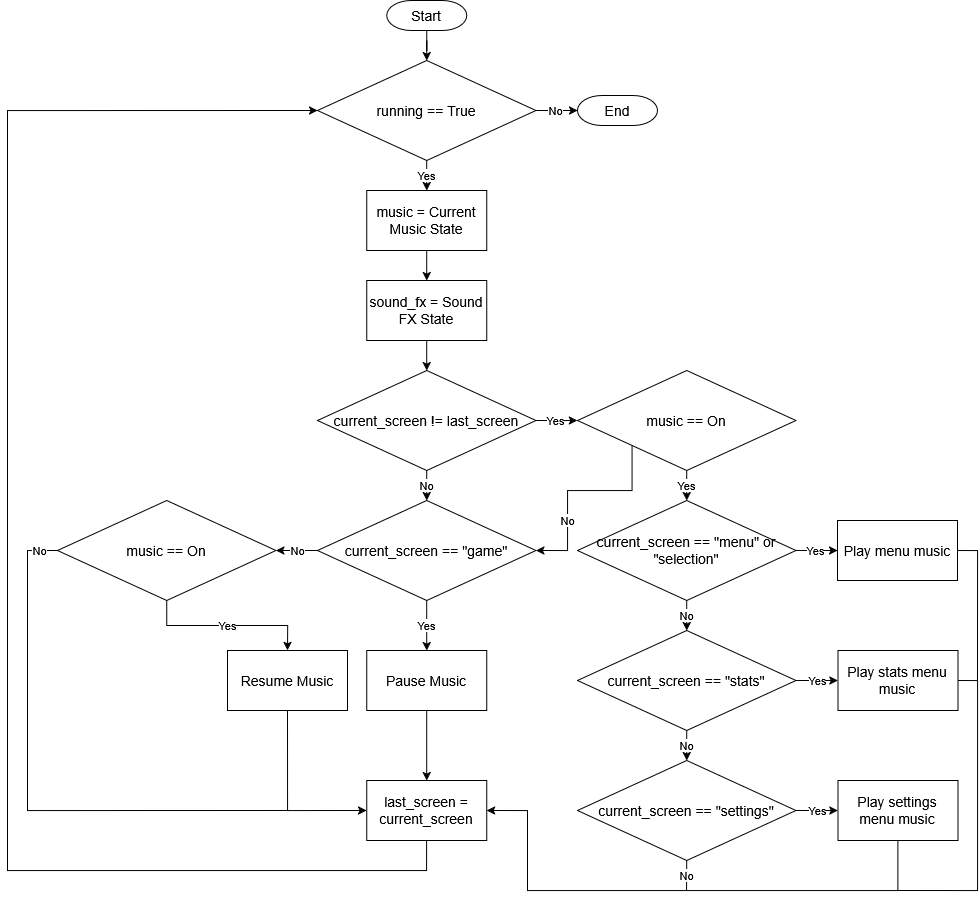

The diagram above was exported from draw.io. Its source (the exported page's mxGraphModel, read from the mxfile embedded in the PNG):
<mxGraphModel dx="3839" dy="1105" grid="1" gridSize="10" guides="1" tooltips="1" connect="1" arrows="1" fold="1" page="1" pageScale="1" pageWidth="827" pageHeight="1169" math="0" shadow="0">
  <root>
    <mxCell id="0" />
    <mxCell id="1" parent="0" />
    <mxCell id="l17djRrTudAg9IlKVf_R-3" edge="1" parent="1" source="U8NYEsB5TPw7Nvn7b_mD-42" style="edgeStyle=orthogonalEdgeStyle;rounded=0;orthogonalLoop=1;jettySize=auto;html=1;exitX=0.5;exitY=1;exitDx=0;exitDy=0;entryX=0.5;entryY=0;entryDx=0;entryDy=0;" target="GRJY-Mz76UNnQjvv64fX-1" value="Yes">
      <mxGeometry relative="1" as="geometry">
        <mxPoint x="-620.79" y="230" as="sourcePoint" />
        <mxPoint x="-620.7850000000001" y="250" as="targetPoint" />
      </mxGeometry>
    </mxCell>
    <mxCell id="U8NYEsB5TPw7Nvn7b_mD-44" edge="1" parent="1" source="PEXeMZqtQIavO_8ZO6sd-1" style="edgeStyle=orthogonalEdgeStyle;rounded=0;orthogonalLoop=1;jettySize=auto;html=1;" target="U8NYEsB5TPw7Nvn7b_mD-42" value="">
      <mxGeometry relative="1" as="geometry" />
    </mxCell>
    <mxCell id="PEXeMZqtQIavO_8ZO6sd-1" parent="1" style="strokeWidth=1;html=1;shape=mxgraph.flowchart.terminator;whiteSpace=wrap;fontSize=14;" value="Start" vertex="1">
      <mxGeometry height="30" width="80" x="-660.79" y="50" as="geometry" />
    </mxCell>
    <mxCell id="RDqg4MCH-BNBlpScKUed-4" edge="1" parent="1" style="edgeStyle=orthogonalEdgeStyle;rounded=0;orthogonalLoop=1;jettySize=auto;html=1;exitX=0.5;exitY=1;exitDx=0;exitDy=0;exitPerimeter=0;entryX=0.5;entryY=0;entryDx=0;entryDy=0;">
      <mxGeometry relative="1" as="geometry">
        <mxPoint x="-380.78" y="100" as="targetPoint" />
      </mxGeometry>
    </mxCell>
    <mxCell id="GRJY-Mz76UNnQjvv64fX-3" edge="1" parent="1" source="GRJY-Mz76UNnQjvv64fX-1" style="edgeStyle=orthogonalEdgeStyle;rounded=0;orthogonalLoop=1;jettySize=auto;html=1;exitX=0.5;exitY=1;exitDx=0;exitDy=0;entryX=0.5;entryY=0;entryDx=0;entryDy=0;" target="GRJY-Mz76UNnQjvv64fX-8">
      <mxGeometry relative="1" as="geometry">
        <mxPoint x="-620.7850000000001" y="330" as="targetPoint" />
      </mxGeometry>
    </mxCell>
    <mxCell id="GRJY-Mz76UNnQjvv64fX-1" parent="1" style="rounded=0;whiteSpace=wrap;html=1;fontSize=14;" value="music = Current Music State" vertex="1">
      <mxGeometry height="60" width="120" x="-680.79" y="240" as="geometry" />
    </mxCell>
    <mxCell id="FHjaZprncTEaHrv46nks-3" edge="1" parent="1" source="GRJY-Mz76UNnQjvv64fX-8" style="edgeStyle=orthogonalEdgeStyle;rounded=0;orthogonalLoop=1;jettySize=auto;html=1;exitX=0.5;exitY=1;exitDx=0;exitDy=0;entryX=0.5;entryY=0;entryDx=0;entryDy=0;">
      <mxGeometry relative="1" as="geometry">
        <mxPoint x="-620.79" y="420" as="targetPoint" />
      </mxGeometry>
    </mxCell>
    <mxCell id="GRJY-Mz76UNnQjvv64fX-8" parent="1" style="rounded=0;whiteSpace=wrap;html=1;fontSize=14;" value="sound_fx = Sound FX State" vertex="1">
      <mxGeometry height="60" width="120" x="-680.79" y="330" as="geometry" />
    </mxCell>
    <mxCell id="FHjaZprncTEaHrv46nks-7" edge="1" parent="1" style="edgeStyle=orthogonalEdgeStyle;rounded=0;orthogonalLoop=1;jettySize=auto;html=1;exitX=0.5;exitY=1;exitDx=0;exitDy=0;entryX=0.5;entryY=0;entryDx=0;entryDy=0;" target="FHjaZprncTEaHrv46nks-6">
      <mxGeometry relative="1" as="geometry">
        <mxPoint x="-620.79" y="350.0000000000001" as="sourcePoint" />
      </mxGeometry>
    </mxCell>
    <mxCell id="9a2oL8vIReyltZTAA6ZN-2" parent="1" style="strokeWidth=1;html=1;shape=mxgraph.flowchart.terminator;whiteSpace=wrap;fontSize=14;" value="End" vertex="1">
      <mxGeometry height="30" width="80" x="-470" y="145" as="geometry" />
    </mxCell>
    <mxCell id="U8NYEsB5TPw7Nvn7b_mD-2" edge="1" parent="1" source="FHjaZprncTEaHrv46nks-1" style="edgeStyle=orthogonalEdgeStyle;rounded=0;orthogonalLoop=1;jettySize=auto;html=1;exitX=1;exitY=0.5;exitDx=0;exitDy=0;entryX=0;entryY=0.5;entryDx=0;entryDy=0;" target="U8NYEsB5TPw7Nvn7b_mD-1" value="Yes">
      <mxGeometry relative="1" as="geometry">
        <Array as="points">
          <mxPoint x="-490" y="470" />
          <mxPoint x="-490" y="470" />
        </Array>
      </mxGeometry>
    </mxCell>
    <mxCell id="U8NYEsB5TPw7Nvn7b_mD-25" edge="1" parent="1" source="FHjaZprncTEaHrv46nks-1" style="edgeStyle=orthogonalEdgeStyle;rounded=0;orthogonalLoop=1;jettySize=auto;html=1;exitX=0.5;exitY=1;exitDx=0;exitDy=0;entryX=0.5;entryY=0;entryDx=0;entryDy=0;" target="U8NYEsB5TPw7Nvn7b_mD-24" value="No">
      <mxGeometry relative="1" as="geometry" />
    </mxCell>
    <mxCell id="FHjaZprncTEaHrv46nks-1" parent="1" style="rhombus;html=1;spacing=9;spacingLeft=0;whiteSpace=wrap;labelPosition=center;verticalLabelPosition=middle;align=center;verticalAlign=middle;spacingBottom=0;gradientColor=none;fillColor=default;strokeColor=default;fontFamily=Helvetica;fontSize=14;fontColor=default;fontStyle=0" value="current_screen != last_screen" vertex="1">
      <mxGeometry height="100" width="218.43" x="-730" y="420" as="geometry" />
    </mxCell>
    <mxCell id="U8NYEsB5TPw7Nvn7b_mD-6" edge="1" parent="1" source="U8NYEsB5TPw7Nvn7b_mD-1" style="edgeStyle=orthogonalEdgeStyle;rounded=0;orthogonalLoop=1;jettySize=auto;html=1;exitX=0.5;exitY=1;exitDx=0;exitDy=0;entryX=0.5;entryY=0;entryDx=0;entryDy=0;" target="U8NYEsB5TPw7Nvn7b_mD-5" value="Yes">
      <mxGeometry relative="1" as="geometry" />
    </mxCell>
    <mxCell id="U8NYEsB5TPw7Nvn7b_mD-47" edge="1" parent="1" source="U8NYEsB5TPw7Nvn7b_mD-1" style="rounded=0;orthogonalLoop=1;jettySize=auto;html=1;exitX=0;exitY=1;exitDx=0;exitDy=0;entryX=1;entryY=0.5;entryDx=0;entryDy=0;edgeStyle=orthogonalEdgeStyle;" target="U8NYEsB5TPw7Nvn7b_mD-24" value="No">
      <mxGeometry relative="1" x="0.387" as="geometry">
        <mxPoint as="offset" />
        <Array as="points">
          <mxPoint x="-415" y="540" />
          <mxPoint x="-480" y="540" />
          <mxPoint x="-480" y="600" />
        </Array>
      </mxGeometry>
    </mxCell>
    <mxCell id="U8NYEsB5TPw7Nvn7b_mD-1" parent="1" style="rhombus;html=1;spacing=9;spacingLeft=0;whiteSpace=wrap;labelPosition=center;verticalLabelPosition=middle;align=center;verticalAlign=middle;spacingBottom=0;gradientColor=none;fillColor=default;strokeColor=default;fontFamily=Helvetica;fontSize=14;fontColor=default;fontStyle=0" value="music == On" vertex="1">
      <mxGeometry height="100" width="218.43" x="-470" y="420" as="geometry" />
    </mxCell>
    <mxCell id="U8NYEsB5TPw7Nvn7b_mD-8" edge="1" parent="1" source="U8NYEsB5TPw7Nvn7b_mD-5" style="edgeStyle=orthogonalEdgeStyle;rounded=0;orthogonalLoop=1;jettySize=auto;html=1;exitX=1;exitY=0.5;exitDx=0;exitDy=0;entryX=0;entryY=0.5;entryDx=0;entryDy=0;" target="U8NYEsB5TPw7Nvn7b_mD-7" value="Yes">
      <mxGeometry relative="1" as="geometry" />
    </mxCell>
    <mxCell id="U8NYEsB5TPw7Nvn7b_mD-23" edge="1" parent="1" source="U8NYEsB5TPw7Nvn7b_mD-5" style="edgeStyle=orthogonalEdgeStyle;rounded=0;orthogonalLoop=1;jettySize=auto;html=1;exitX=0.5;exitY=1;exitDx=0;exitDy=0;entryX=0.5;entryY=0;entryDx=0;entryDy=0;" target="U8NYEsB5TPw7Nvn7b_mD-10" value="No">
      <mxGeometry relative="1" as="geometry" />
    </mxCell>
    <mxCell id="U8NYEsB5TPw7Nvn7b_mD-5" parent="1" style="rhombus;html=1;spacing=9;spacingLeft=0;whiteSpace=wrap;labelPosition=center;verticalLabelPosition=middle;align=center;verticalAlign=middle;spacingBottom=0;gradientColor=none;fillColor=default;strokeColor=default;fontFamily=Helvetica;fontSize=14;fontColor=default;fontStyle=0" value="current_screen == &quot;menu&quot; or &quot;selection&quot;" vertex="1">
      <mxGeometry height="100" width="218.43" x="-470" y="550" as="geometry" />
    </mxCell>
    <mxCell id="U8NYEsB5TPw7Nvn7b_mD-36" edge="1" parent="1" source="U8NYEsB5TPw7Nvn7b_mD-7" style="edgeStyle=orthogonalEdgeStyle;rounded=0;orthogonalLoop=1;jettySize=auto;html=1;exitX=1;exitY=0.5;exitDx=0;exitDy=0;endArrow=none;endFill=0;">
      <mxGeometry relative="1" as="geometry">
        <mxPoint x="-70" y="730" as="targetPoint" />
      </mxGeometry>
    </mxCell>
    <mxCell id="U8NYEsB5TPw7Nvn7b_mD-7" parent="1" style="rounded=0;whiteSpace=wrap;html=1;fontSize=14;" value="Play menu music" vertex="1">
      <mxGeometry height="60" width="120" x="-210" y="570" as="geometry" />
    </mxCell>
    <mxCell id="U8NYEsB5TPw7Nvn7b_mD-15" edge="1" parent="1" source="U8NYEsB5TPw7Nvn7b_mD-10" style="edgeStyle=orthogonalEdgeStyle;rounded=0;orthogonalLoop=1;jettySize=auto;html=1;exitX=0.5;exitY=1;exitDx=0;exitDy=0;entryX=0.5;entryY=0;entryDx=0;entryDy=0;" target="U8NYEsB5TPw7Nvn7b_mD-14" value="No">
      <mxGeometry relative="1" as="geometry" />
    </mxCell>
    <mxCell id="U8NYEsB5TPw7Nvn7b_mD-22" edge="1" parent="1" source="U8NYEsB5TPw7Nvn7b_mD-10" style="edgeStyle=orthogonalEdgeStyle;rounded=0;orthogonalLoop=1;jettySize=auto;html=1;exitX=1;exitY=0.5;exitDx=0;exitDy=0;entryX=0;entryY=0.5;entryDx=0;entryDy=0;" target="U8NYEsB5TPw7Nvn7b_mD-12" value="Yes">
      <mxGeometry relative="1" as="geometry" />
    </mxCell>
    <mxCell id="U8NYEsB5TPw7Nvn7b_mD-10" parent="1" style="rhombus;html=1;spacing=9;spacingLeft=0;whiteSpace=wrap;labelPosition=center;verticalLabelPosition=middle;align=center;verticalAlign=middle;spacingBottom=0;gradientColor=none;fillColor=default;strokeColor=default;fontFamily=Helvetica;fontSize=14;fontColor=default;fontStyle=0" value="current_screen == &quot;stats&quot;" vertex="1">
      <mxGeometry height="100" width="218.43" x="-470" y="680" as="geometry" />
    </mxCell>
    <mxCell id="U8NYEsB5TPw7Nvn7b_mD-35" edge="1" parent="1" source="U8NYEsB5TPw7Nvn7b_mD-12" style="edgeStyle=orthogonalEdgeStyle;rounded=0;orthogonalLoop=1;jettySize=auto;html=1;exitX=1;exitY=0.5;exitDx=0;exitDy=0;endArrow=none;endFill=0;">
      <mxGeometry relative="1" as="geometry">
        <Array as="points">
          <mxPoint x="-70" y="730" />
          <mxPoint x="-70" y="940" />
        </Array>
        <mxPoint x="-150" y="940" as="targetPoint" />
      </mxGeometry>
    </mxCell>
    <mxCell id="U8NYEsB5TPw7Nvn7b_mD-12" parent="1" style="rounded=0;whiteSpace=wrap;html=1;fontSize=14;" value="Play stats menu music" vertex="1">
      <mxGeometry height="60" width="120" x="-209.57" y="700" as="geometry" />
    </mxCell>
    <mxCell id="U8NYEsB5TPw7Nvn7b_mD-21" edge="1" parent="1" source="U8NYEsB5TPw7Nvn7b_mD-14" style="edgeStyle=orthogonalEdgeStyle;rounded=0;orthogonalLoop=1;jettySize=auto;html=1;exitX=1;exitY=0.5;exitDx=0;exitDy=0;entryX=0;entryY=0.5;entryDx=0;entryDy=0;" target="U8NYEsB5TPw7Nvn7b_mD-16" value="Yes">
      <mxGeometry relative="1" as="geometry" />
    </mxCell>
    <mxCell id="U8NYEsB5TPw7Nvn7b_mD-34" edge="1" parent="1" source="U8NYEsB5TPw7Nvn7b_mD-14" style="edgeStyle=orthogonalEdgeStyle;rounded=0;orthogonalLoop=1;jettySize=auto;html=1;exitX=0.5;exitY=1;exitDx=0;exitDy=0;endArrow=none;endFill=0;" value="No">
      <mxGeometry relative="1" as="geometry">
        <mxPoint x="-360.9411764705883" y="940" as="targetPoint" />
      </mxGeometry>
    </mxCell>
    <mxCell id="U8NYEsB5TPw7Nvn7b_mD-14" parent="1" style="rhombus;html=1;spacing=9;spacingLeft=0;whiteSpace=wrap;labelPosition=center;verticalLabelPosition=middle;align=center;verticalAlign=middle;spacingBottom=0;gradientColor=none;fillColor=default;strokeColor=default;fontFamily=Helvetica;fontSize=14;fontColor=default;fontStyle=0" value="current_screen == &quot;settings&quot;" vertex="1">
      <mxGeometry height="100" width="218.43" x="-470" y="810" as="geometry" />
    </mxCell>
    <mxCell id="U8NYEsB5TPw7Nvn7b_mD-33" edge="1" parent="1" source="U8NYEsB5TPw7Nvn7b_mD-16" style="edgeStyle=orthogonalEdgeStyle;rounded=0;orthogonalLoop=1;jettySize=auto;html=1;exitX=0.5;exitY=1;exitDx=0;exitDy=0;entryX=1;entryY=0.5;entryDx=0;entryDy=0;" target="U8NYEsB5TPw7Nvn7b_mD-32">
      <mxGeometry relative="1" as="geometry">
        <Array as="points">
          <mxPoint x="-150" y="940" />
          <mxPoint x="-520" y="940" />
          <mxPoint x="-520" y="860" />
        </Array>
      </mxGeometry>
    </mxCell>
    <mxCell id="U8NYEsB5TPw7Nvn7b_mD-16" parent="1" style="rounded=0;whiteSpace=wrap;html=1;fontSize=14;" value="Play settings menu music" vertex="1">
      <mxGeometry height="60" width="120" x="-209.57" y="830" as="geometry" />
    </mxCell>
    <mxCell id="U8NYEsB5TPw7Nvn7b_mD-27" edge="1" parent="1" source="U8NYEsB5TPw7Nvn7b_mD-24" style="edgeStyle=orthogonalEdgeStyle;rounded=0;orthogonalLoop=1;jettySize=auto;html=1;exitX=0.5;exitY=1;exitDx=0;exitDy=0;entryX=0.5;entryY=0;entryDx=0;entryDy=0;" target="U8NYEsB5TPw7Nvn7b_mD-26" value="Yes">
      <mxGeometry relative="1" as="geometry" />
    </mxCell>
    <mxCell id="U8NYEsB5TPw7Nvn7b_mD-28" edge="1" parent="1" source="U8NYEsB5TPw7Nvn7b_mD-24" style="edgeStyle=orthogonalEdgeStyle;rounded=0;orthogonalLoop=1;jettySize=auto;html=1;exitX=0;exitY=0.5;exitDx=0;exitDy=0;entryX=1;entryY=0.5;entryDx=0;entryDy=0;" target="U8NYEsB5TPw7Nvn7b_mD-29" value="No">
      <mxGeometry relative="1" as="geometry">
        <mxPoint x="-770" y="600" as="targetPoint" />
      </mxGeometry>
    </mxCell>
    <mxCell id="U8NYEsB5TPw7Nvn7b_mD-24" parent="1" style="rhombus;html=1;spacing=9;spacingLeft=0;whiteSpace=wrap;labelPosition=center;verticalLabelPosition=middle;align=center;verticalAlign=middle;spacingBottom=0;gradientColor=none;fillColor=default;strokeColor=default;fontFamily=Helvetica;fontSize=14;fontColor=default;fontStyle=0" value="current_screen == &quot;game&quot;" vertex="1">
      <mxGeometry height="100" width="218.43" x="-730" y="550" as="geometry" />
    </mxCell>
    <mxCell id="U8NYEsB5TPw7Nvn7b_mD-37" edge="1" parent="1" source="U8NYEsB5TPw7Nvn7b_mD-26" style="edgeStyle=orthogonalEdgeStyle;rounded=0;orthogonalLoop=1;jettySize=auto;html=1;exitX=0.5;exitY=1;exitDx=0;exitDy=0;entryX=0.5;entryY=0;entryDx=0;entryDy=0;" target="U8NYEsB5TPw7Nvn7b_mD-32">
      <mxGeometry relative="1" as="geometry" />
    </mxCell>
    <mxCell id="U8NYEsB5TPw7Nvn7b_mD-26" parent="1" style="rounded=0;whiteSpace=wrap;html=1;fontSize=14;" value="Pause Music" vertex="1">
      <mxGeometry height="60" width="120" x="-680.79" y="700" as="geometry" />
    </mxCell>
    <mxCell id="U8NYEsB5TPw7Nvn7b_mD-31" edge="1" parent="1" source="U8NYEsB5TPw7Nvn7b_mD-29" style="edgeStyle=orthogonalEdgeStyle;rounded=0;orthogonalLoop=1;jettySize=auto;html=1;exitX=0.5;exitY=1;exitDx=0;exitDy=0;entryX=0.5;entryY=0;entryDx=0;entryDy=0;" target="U8NYEsB5TPw7Nvn7b_mD-30" value="Yes">
      <mxGeometry relative="1" as="geometry" />
    </mxCell>
    <mxCell id="U8NYEsB5TPw7Nvn7b_mD-45" edge="1" parent="1" source="U8NYEsB5TPw7Nvn7b_mD-29" style="edgeStyle=orthogonalEdgeStyle;rounded=0;orthogonalLoop=1;jettySize=auto;html=1;exitX=0;exitY=0.5;exitDx=0;exitDy=0;endArrow=none;endFill=0;" value="No">
      <mxGeometry relative="1" x="-0.9345" as="geometry">
        <mxPoint as="offset" />
        <Array as="points">
          <mxPoint x="-1020" y="600" />
          <mxPoint x="-1020" y="860" />
        </Array>
        <mxPoint x="-760" y="860" as="targetPoint" />
      </mxGeometry>
    </mxCell>
    <mxCell id="U8NYEsB5TPw7Nvn7b_mD-29" parent="1" style="rhombus;html=1;spacing=9;spacingLeft=0;whiteSpace=wrap;labelPosition=center;verticalLabelPosition=middle;align=center;verticalAlign=middle;spacingBottom=0;gradientColor=none;fillColor=default;strokeColor=default;fontFamily=Helvetica;fontSize=14;fontColor=default;fontStyle=0" value="music == On" vertex="1">
      <mxGeometry height="100" width="218.43" x="-990" y="550" as="geometry" />
    </mxCell>
    <mxCell id="U8NYEsB5TPw7Nvn7b_mD-38" edge="1" parent="1" source="U8NYEsB5TPw7Nvn7b_mD-30" style="edgeStyle=orthogonalEdgeStyle;rounded=0;orthogonalLoop=1;jettySize=auto;html=1;exitX=0.5;exitY=1;exitDx=0;exitDy=0;entryX=0;entryY=0.5;entryDx=0;entryDy=0;" target="U8NYEsB5TPw7Nvn7b_mD-32">
      <mxGeometry relative="1" as="geometry" />
    </mxCell>
    <mxCell id="U8NYEsB5TPw7Nvn7b_mD-30" parent="1" style="rounded=0;whiteSpace=wrap;html=1;fontSize=14;" value="Resume Music" vertex="1">
      <mxGeometry height="60" width="120" x="-820" y="700" as="geometry" />
    </mxCell>
    <mxCell id="U8NYEsB5TPw7Nvn7b_mD-39" edge="1" parent="1" source="U8NYEsB5TPw7Nvn7b_mD-32" style="edgeStyle=orthogonalEdgeStyle;rounded=0;orthogonalLoop=1;jettySize=auto;html=1;exitX=0.5;exitY=1;exitDx=0;exitDy=0;entryX=0;entryY=0.5;entryDx=0;entryDy=0;" target="U8NYEsB5TPw7Nvn7b_mD-42">
      <mxGeometry relative="1" as="geometry">
        <Array as="points">
          <mxPoint x="-621" y="920" />
          <mxPoint x="-1040" y="920" />
          <mxPoint x="-1040" y="160" />
        </Array>
      </mxGeometry>
    </mxCell>
    <mxCell id="U8NYEsB5TPw7Nvn7b_mD-32" parent="1" style="rounded=0;whiteSpace=wrap;html=1;fontSize=14;" value="last_screen = current_screen" vertex="1">
      <mxGeometry height="60" width="120" x="-680.79" y="830" as="geometry" />
    </mxCell>
    <mxCell id="U8NYEsB5TPw7Nvn7b_mD-43" edge="1" parent="1" source="U8NYEsB5TPw7Nvn7b_mD-42" style="edgeStyle=orthogonalEdgeStyle;rounded=0;orthogonalLoop=1;jettySize=auto;html=1;exitX=1;exitY=0.5;exitDx=0;exitDy=0;entryX=0;entryY=0.5;entryDx=0;entryDy=0;entryPerimeter=0;" target="9a2oL8vIReyltZTAA6ZN-2" value="No">
      <mxGeometry relative="1" as="geometry">
        <mxPoint x="-480" y="160" as="targetPoint" />
      </mxGeometry>
    </mxCell>
    <mxCell id="U8NYEsB5TPw7Nvn7b_mD-42" parent="1" style="rhombus;html=1;spacing=9;spacingLeft=0;whiteSpace=wrap;labelPosition=center;verticalLabelPosition=middle;align=center;verticalAlign=middle;spacingBottom=0;gradientColor=none;fillColor=default;strokeColor=default;fontFamily=Helvetica;fontSize=14;fontColor=default;fontStyle=0" value="running == True" vertex="1">
      <mxGeometry height="100" width="218.43" x="-730" y="110" as="geometry" />
    </mxCell>
  </root>
</mxGraphModel>